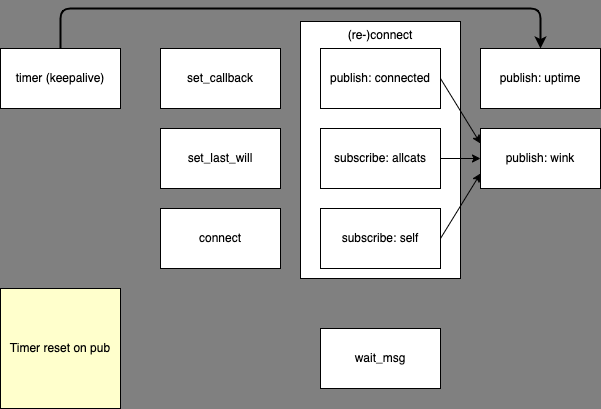

The diagram above was exported from draw.io. Its source (the exported page's mxGraphModel, read from the mxfile embedded in the PNG):
<mxGraphModel dx="623" dy="1417" grid="1" gridSize="10" guides="1" tooltips="1" connect="1" arrows="1" fold="1" page="1" pageScale="1" pageWidth="1169" pageHeight="827" background="#808080" math="0" shadow="0">
  <root>
    <mxCell id="0" />
    <mxCell id="1" parent="0" />
    <mxCell id="19" value="(re-)connect" style="rounded=0;whiteSpace=wrap;html=1;strokeColor=default;fontColor=default;fillColor=default;verticalAlign=top;" vertex="1" parent="1">
      <mxGeometry x="340" y="13" width="160" height="257" as="geometry" />
    </mxCell>
    <mxCell id="2" value="set_last_will" style="rounded=0;whiteSpace=wrap;html=1;" vertex="1" parent="1">
      <mxGeometry x="200" y="120" width="120" height="60" as="geometry" />
    </mxCell>
    <mxCell id="3" value="connect" style="rounded=0;whiteSpace=wrap;html=1;" vertex="1" parent="1">
      <mxGeometry x="200" y="200" width="120" height="60" as="geometry" />
    </mxCell>
    <mxCell id="4" value="set_callback" style="rounded=0;whiteSpace=wrap;html=1;" vertex="1" parent="1">
      <mxGeometry x="200" y="40" width="120" height="60" as="geometry" />
    </mxCell>
    <mxCell id="14" style="edgeStyle=none;html=1;entryX=0;entryY=0.25;entryDx=0;entryDy=0;fontColor=#000000;exitX=1;exitY=0.5;exitDx=0;exitDy=0;" edge="1" parent="1" source="5" target="12">
      <mxGeometry relative="1" as="geometry" />
    </mxCell>
    <mxCell id="5" value="publish: connected" style="rounded=0;whiteSpace=wrap;html=1;" vertex="1" parent="1">
      <mxGeometry x="360" y="40" width="120" height="60" as="geometry" />
    </mxCell>
    <mxCell id="15" style="edgeStyle=none;html=1;entryX=0;entryY=0.5;entryDx=0;entryDy=0;fontColor=#000000;exitX=1;exitY=0.5;exitDx=0;exitDy=0;" edge="1" parent="1" source="6" target="12">
      <mxGeometry relative="1" as="geometry" />
    </mxCell>
    <mxCell id="6" value="subscribe: allcats" style="rounded=0;whiteSpace=wrap;html=1;" vertex="1" parent="1">
      <mxGeometry x="360" y="120" width="120" height="60" as="geometry" />
    </mxCell>
    <mxCell id="16" style="edgeStyle=none;html=1;entryX=0;entryY=0.75;entryDx=0;entryDy=0;fontColor=#000000;exitX=1;exitY=0.5;exitDx=0;exitDy=0;" edge="1" parent="1" source="7" target="12">
      <mxGeometry relative="1" as="geometry" />
    </mxCell>
    <mxCell id="7" value="subscribe: self" style="rounded=0;whiteSpace=wrap;html=1;" vertex="1" parent="1">
      <mxGeometry x="360" y="200" width="120" height="60" as="geometry" />
    </mxCell>
    <mxCell id="8" value="wait_msg" style="rounded=0;whiteSpace=wrap;html=1;" vertex="1" parent="1">
      <mxGeometry x="360" y="320" width="120" height="60" as="geometry" />
    </mxCell>
    <mxCell id="17" style="edgeStyle=orthogonalEdgeStyle;html=1;entryX=0.5;entryY=0;entryDx=0;entryDy=0;fontColor=#000000;strokeColor=#000000;strokeWidth=2;" edge="1" parent="1" source="9" target="13">
      <mxGeometry relative="1" as="geometry">
        <Array as="points">
          <mxPoint x="100" />
          <mxPoint x="580" />
        </Array>
      </mxGeometry>
    </mxCell>
    <mxCell id="9" value="timer (keepalive)" style="rounded=0;whiteSpace=wrap;html=1;" vertex="1" parent="1">
      <mxGeometry x="40" y="40" width="120" height="60" as="geometry" />
    </mxCell>
    <mxCell id="10" value="&lt;font color=&quot;#000000&quot;&gt;Timer reset on pub&lt;/font&gt;" style="whiteSpace=wrap;html=1;aspect=fixed;fillColor=#FFFFCC;strokeColor=#000000;" vertex="1" parent="1">
      <mxGeometry x="40" y="280" width="120" height="120" as="geometry" />
    </mxCell>
    <mxCell id="12" value="publish: wink" style="rounded=0;whiteSpace=wrap;html=1;" vertex="1" parent="1">
      <mxGeometry x="520" y="120" width="120" height="60" as="geometry" />
    </mxCell>
    <mxCell id="13" value="publish: uptime" style="rounded=0;whiteSpace=wrap;html=1;" vertex="1" parent="1">
      <mxGeometry x="520" y="40" width="120" height="60" as="geometry" />
    </mxCell>
  </root>
</mxGraphModel>